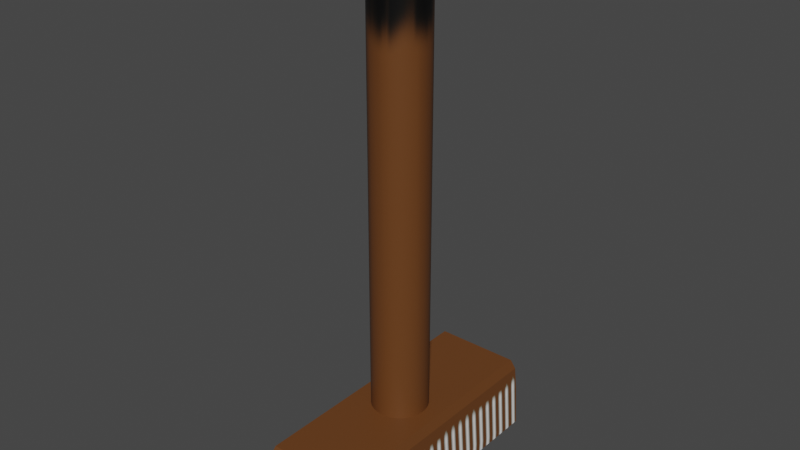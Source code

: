 # Source: broom.blend  (saved by Blender 2.93.20; exported with 4.5.12 LTS)
import bpy
from mathutils import Matrix  # noqa: F401  (used for matrix-valued properties, if any)

bpy.ops.wm.read_factory_settings(use_empty=True)
scene = bpy.context.scene
scene.name = 'Scene'

# ---- collections
col_collection = bpy.data.collections.new('Collection'); scene.collection.children.link(col_collection)

# ---- images (referenced by path relative to the original .blend; pixels are not part of the script)
import os
ASSET_DIR = os.environ.get("B2B_ASSET_DIR", "")  # directory of the original .blend (textures are referenced by path, not embedded)
HERE = os.path.dirname(os.path.abspath(__file__))  # packed textures are extracted next to this script under _unpacked/

def load_image(name, relpath, width, height, colorspace="sRGB"):
    """Load a texture the original file referenced (path relative to the .blend, or extracted next to this script)."""
    p = next((c for c in (os.path.join(HERE, relpath), os.path.join(ASSET_DIR, relpath)) if relpath and os.path.exists(c)), "")
    if p:
        img = bpy.data.images.load(p, check_existing=True)
        img.name = name
    else:  # same state as the original file: an image datablock whose file is absent (Cycles renders it pink)
        img = bpy.data.images.new(name, width, height)
        img.source = "FILE"
        img.filepath = "//" + (relpath or name)
    img.colorspace_settings.name = colorspace
    return img
img_broom_base = load_image('broom_base', '_unpacked/broom_base.fca823ce.png', 2048, 2048, 'sRGB')

# ---- materials (node trees are filled in below, after node groups)
mat_material_001 = bpy.data.materials.new('Material.001')
mat_material_001.use_transparent_shadow = False

# ---- material node trees
mat_material_001.use_nodes = True; mat_material_001.node_tree.nodes.clear()
_N = mat_material_001.node_tree.nodes; _L = mat_material_001.node_tree.links
n0 = _N.new('ShaderNodeBsdfPrincipled'); n0.name = 'Principled BSDF'; n0.location = (10, 300)
n0.distribution = 'GGX'
n0.subsurface_method = 'BURLEY'
n0.inputs[3].default_value = 1.45
n0.inputs[27].default_value = (0.0, 0.0, 0.0, 1.0)
n0.inputs[28].default_value = 1.0
n1 = _N.new('ShaderNodeOutputMaterial'); n1.name = 'Material Output'; n1.location = (300, 300)
n2 = _N.new('ShaderNodeTexImage'); n2.name = 'Image Texture'; n2.location = (-280, 260)
n2.image = img_broom_base
_L.new(n0.outputs[0], n1.inputs[0])
_L.new(n2.outputs[0], n0.inputs[0])
n1.is_active_output = True

# ---- world
world_world = bpy.data.worlds.new('World'); scene.world = world_world
world_world.use_nodes = True; world_world.node_tree.nodes.clear()
_N = world_world.node_tree.nodes; _L = world_world.node_tree.links
n0 = _N.new('ShaderNodeOutputWorld'); n0.name = 'World Output'; n0.location = (300, 300)
n1 = _N.new('ShaderNodeBackground'); n1.name = 'Background'; n1.location = (10, 300)
n1.inputs[0].default_value = (0.05088, 0.05088, 0.05088, 1.0)
_L.new(n1.outputs[0], n0.inputs[0])
n0.is_active_output = True
world_world.color = (0.05088, 0.05088, 0.05088)
world_world.use_sun_shadow = False
world_world.sun_shadow_jitter_overblur = 0.0

# ---- meshes
me_cylinder = bpy.data.meshes.new('Cylinder')
me_cylinder.from_pydata([(1.423e-08, 0.7512, 0.1421), (0.1466, 0.7368, 0.1421), (0.2875, 0.6941, 0.1421), (0.4174, 0.6246, 0.1421), (0.5312, 0.5312, 0.1421), (0.6246, 0.4174, 0.1421), (0.6941, 0.2875, 0.1421), (0.7368, 0.1466, 0.1421), (0.7512, -4.212e-08, 0.1421), (0.7368, -0.1466, 0.1421), (0.6941, -0.2875, 0.1421), (0.6246, -0.4174, 0.1421), (0.5312, -0.5312, 0.1421), (0.4174, -0.6246, 0.1421), (0.2875, -0.6941, 0.1421), (0.1466, -0.7368, 0.1421), (-5.144e-08, -0.7512, 0.1421), (-0.1466, -0.7368, 0.1421), (-0.2875, -0.6941, 0.1421), (-0.4174, -0.6246, 0.1421), (-0.5312, -0.5312, 0.1421), (-0.6246, -0.4174, 0.1421), (-0.6941, -0.2875, 0.1421), (-0.7368, -0.1466, 0.1421), (-0.7512, -3.191e-10, 0.1421), (-0.7368, 0.1466, 0.1421), (-0.6941, 0.2875, 0.1421), (-0.6246, 0.4174, 0.1421), (-0.5312, 0.5312, 0.1421), (-0.4174, 0.6246, 0.1421), (-0.2875, 0.6941, 0.1421), (-0.1466, 0.7368, 0.1421), (-1.293, -3.559, 0.002731), (-1.293, 3.559, 0.002731), (1.293, -3.559, 0.002731), (1.293, 3.559, 0.002731), (-1.271, -3.498, 0.09549), (-1.271, 3.498, 0.09549), (1.271, -3.498, 0.09549), (1.271, 3.498, 0.09549), (-1.14, -3.366, 0.1726), (-1.232, -3.459, 0.1495), (-1.14, 3.366, 0.1726), (-1.232, 3.459, 0.1495), (1.14, -3.366, 0.1726), (1.232, -3.459, 0.1495), (1.14, 3.366, 0.1726), (1.232, 3.459, 0.1495), (0.006608, 0.902, 1.168), (1.423e-08, 0.7512, 1.117), (0.1625, 0.8167, 1.13), (0.1466, 0.7368, 1.117), (0.3187, 0.7693, 1.13), (0.2875, 0.6941, 1.117), (0.4044, 0.6099, 1.161), (0.4174, 0.6246, 1.117), (0.5888, 0.5888, 1.13), (0.5312, 0.5312, 1.117), (0.6924, 0.4626, 1.13), (0.6246, 0.4174, 1.117), (0.7693, 0.3187, 1.13), (0.6941, 0.2875, 1.117), (0.9073, 0.1676, 1.168), (0.7368, 0.1466, 1.117), (0.92, 0.004883, 1.169), (0.7512, -4.212e-08, 1.117), (0.8167, -0.1625, 1.13), (0.7368, -0.1466, 1.117), (0.7693, -0.3187, 1.13), (0.6941, -0.2875, 1.117), (0.6924, -0.4626, 1.169), (0.6246, -0.4174, 1.117), (0.5888, -0.5888, 1.13), (0.5312, -0.5312, 1.117), (0.518, -0.7356, 1.169), (0.4174, -0.6246, 1.117), (0.3187, -0.7693, 1.13), (0.2875, -0.6941, 1.117), (0.1625, -0.8167, 1.13), (0.1466, -0.7368, 1.117), (-5.774e-08, -0.8327, 1.13), (-5.144e-08, -0.7512, 1.117), (-0.1625, -0.8167, 1.169), (-0.1466, -0.7368, 1.117), (-0.3187, -0.7693, 1.13), (-0.2875, -0.6941, 1.117), (-0.4626, -0.6924, 1.13), (-0.4174, -0.6246, 1.117), (-0.5888, -0.5888, 1.13), (-0.5312, -0.5312, 1.117), (-0.6468, -0.4641, 1.158), (-0.6246, -0.4174, 1.117), (-0.7693, -0.3187, 1.13), (-0.6941, -0.2875, 1.117), (-0.8167, -0.1625, 1.13), (-0.7368, -0.1466, 1.117), (-0.8327, -2.34e-09, 1.169), (-0.7512, -3.191e-10, 1.117), (-0.8167, 0.1625, 1.13), (-0.7368, 0.1466, 1.117), (-0.7693, 0.3187, 1.13), (-0.6941, 0.2875, 1.117), (-0.734, 0.512, 1.166), (-0.6246, 0.4174, 1.117), (-0.5888, 0.5888, 1.13), (-0.5312, 0.5312, 1.117), (-0.4626, 0.6924, 1.169), (-0.4174, 0.6246, 1.117), (-0.3187, 0.7693, 1.13), (-0.2875, 0.6941, 1.117), (-0.1625, 0.8167, 1.13), (-0.1466, 0.7368, 1.117), (0.0, -4.47e-08, 1.13)], [], [(31, 111, 49, 0), (2, 53, 55, 3), (3, 55, 57, 4), (4, 57, 59, 5), (5, 59, 61, 6), (6, 61, 63, 7), (7, 63, 65, 8), (8, 65, 67, 9), (9, 67, 69, 10), (10, 69, 71, 11), (11, 71, 73, 12), (12, 73, 75, 13), (13, 75, 77, 14), (14, 77, 79, 15), (15, 79, 81, 16), (16, 81, 83, 17), (17, 83, 85, 18), (18, 85, 87, 19), (19, 87, 89, 20), (20, 89, 91, 21), (21, 91, 93, 22), (22, 93, 95, 23), (23, 95, 97, 24), (24, 97, 99, 25), (25, 99, 101, 26), (26, 101, 103, 27), (27, 103, 105, 28), (28, 105, 107, 29), (29, 107, 109, 30), (30, 109, 111, 31), (0, 49, 51, 1), (1, 51, 53, 2), (0, 1, 2, 3, 4, 5, 6, 7, 8, 9, 10, 11, 12, 13, 14, 15, 16, 17, 18, 19, 20, 21, 22, 23, 24, 25, 26, 27, 28, 29, 30, 31), (43, 47, 39, 37), (35, 39, 38, 34), (32, 36, 37, 33), (33, 35, 34, 32), (33, 37, 39, 35), (46, 42, 40, 44), (47, 45, 38, 39), (41, 43, 37, 36), (34, 38, 36, 32), (40, 42, 43, 41), (42, 46, 47, 43), (46, 44, 45, 47), (44, 40, 41, 45), (45, 41, 36, 38), (51, 49, 48, 50), (53, 51, 50, 52), (55, 53, 52, 54), (57, 55, 54, 56), (59, 57, 56, 58), (61, 59, 58, 60), (63, 61, 60, 62), (65, 63, 62, 64), (67, 65, 64, 66), (69, 67, 66, 68), (71, 69, 68, 70), (73, 71, 70, 72), (75, 73, 72, 74), (77, 75, 74, 76), (79, 77, 76, 78), (81, 79, 78, 80), (83, 81, 80, 82), (85, 83, 82, 84), (87, 85, 84, 86), (89, 87, 86, 88), (91, 89, 88, 90), (93, 91, 90, 92), (95, 93, 92, 94), (97, 95, 94, 96), (99, 97, 96, 98), (101, 99, 98, 100), (103, 101, 100, 102), (105, 103, 102, 104), (107, 105, 104, 106), (109, 107, 106, 108), (111, 109, 108, 110), (49, 111, 110, 48), (112, 94, 92), (112, 110, 108), (112, 62, 60), (112, 78, 76), (112, 86, 84), (48, 110, 112), (112, 100, 98), (112, 68, 66), (100, 112, 102), (68, 112, 70), (112, 90, 88), (112, 58, 56), (112, 82, 80), (52, 50, 112), (82, 112, 84), (54, 52, 112), (78, 112, 80), (50, 48, 112), (112, 108, 106), (112, 76, 74), (112, 106, 104), (112, 74, 72), (102, 112, 104), (70, 112, 72), (112, 98, 96), (112, 66, 64), (94, 112, 96), (62, 112, 64), (90, 112, 92), (58, 112, 60), (86, 112, 88), (54, 112, 56)])
me_cylinder.polygons.foreach_set('use_smooth', [1, 1, 1, 1, 1, 1, 1, 1, 1, 1, 1, 1, 1, 1, 1, 1, 1, 1, 1, 1, 1, 1, 1, 1, 1, 1, 1, 1, 1, 1, 1, 1, 1, 0, 0, 0, 0, 0, 0, 0, 0, 0, 0, 0, 0, 0, 0, 1, 1, 1, 1, 1, 1, 1, 1, 1, 1, 1, 1, 1, 1, 1, 1, 1, 1, 1, 1, 1, 1, 1, 1, 1, 1, 1, 1, 1, 1, 1, 1, 1, 1, 1, 1, 1, 1, 1, 1, 1, 1, 1, 1, 1, 1, 1, 1, 1, 1, 1, 1, 1, 1, 1, 1, 1, 1, 1, 1, 1, 1, 1, 1])
_uv = me_cylinder.uv_layers.new(name='UVMap')
_uv.uv.foreach_set('vector', [0.6303, 0.6385, 0.7486, 0.6385, 0.7486, 0.6647, 0.6303, 0.6647, 0.6303, 0.7161, 0.7486, 0.7161, 0.7486, 0.7394, 0.6303, 0.7394, 0.6303, 0.7394, 0.7486, 0.7394, 0.7486, 0.7597, 0.6303, 0.7597, 0.6303, 0.7653, 0.7486, 0.7653, 0.7486, 0.7856, 0.6303, 0.7856, 0.6303, 0.7856, 0.7486, 0.7856, 0.7486, 0.8089, 0.6303, 0.8089, 0.6303, 0.8089, 0.7486, 0.8089, 0.7486, 0.8341, 0.6303, 0.8341, 0.6303, 0.8341, 0.7486, 0.8341, 0.7486, 0.8603, 0.6303, 0.8603, 0.6303, 0.8603, 0.7486, 0.8603, 0.7486, 0.8865, 0.6303, 0.8865, 0.6303, 0.8865, 0.7486, 0.8865, 0.7486, 0.9117, 0.6303, 0.9117, 0.6303, 0.9117, 0.7486, 0.9117, 0.7486, 0.9349, 0.6303, 0.9349, 0.6303, 0.9349, 0.7486, 0.9349, 0.7486, 0.9552, 0.6303, 0.9552, 0.7565, 0.7653, 0.8748, 0.7653, 0.8748, 0.7856, 0.7565, 0.7856, 0.7565, 0.7856, 0.8748, 0.7856, 0.8748, 0.8089, 0.7565, 0.8089, 0.7565, 0.8089, 0.8748, 0.8089, 0.8748, 0.8341, 0.7565, 0.8341, 0.7565, 0.8341, 0.8748, 0.8341, 0.8748, 0.8603, 0.7565, 0.8603, 0.7565, 0.8603, 0.8748, 0.8603, 0.8748, 0.8865, 0.7565, 0.8865, 0.7565, 0.8865, 0.8748, 0.8865, 0.8748, 0.9117, 0.7565, 0.9117, 0.7565, 0.9117, 0.8748, 0.9117, 0.8748, 0.9349, 0.7565, 0.9349, 0.7565, 0.9349, 0.8748, 0.9349, 0.8748, 0.9552, 0.7565, 0.9552, 0.7565, 0.5698, 0.8748, 0.5698, 0.8748, 0.5901, 0.7565, 0.5901, 0.7565, 0.5901, 0.8748, 0.5901, 0.8748, 0.6133, 0.7565, 0.6133, 0.7565, 0.6133, 0.8748, 0.6133, 0.8748, 0.6385, 0.7565, 0.6385, 0.7565, 0.6385, 0.8748, 0.6385, 0.8748, 0.6647, 0.7565, 0.6647, 0.7565, 0.6647, 0.8748, 0.6647, 0.8748, 0.6909, 0.7565, 0.6909, 0.7565, 0.6909, 0.8748, 0.6909, 0.8748, 0.7161, 0.7565, 0.7161, 0.7565, 0.7161, 0.8748, 0.7161, 0.8748, 0.7394, 0.7565, 0.7394, 0.7565, 0.7394, 0.8748, 0.7394, 0.8748, 0.7597, 0.7565, 0.7597, 0.6303, 0.5698, 0.7486, 0.5698, 0.7486, 0.5901, 0.6303, 0.5901, 0.6303, 0.5901, 0.7486, 0.5901, 0.7486, 0.6133, 0.6303, 0.6133, 0.6303, 0.6133, 0.7486, 0.6133, 0.7486, 0.6385, 0.6303, 0.6385, 0.6303, 0.6647, 0.7486, 0.6647, 0.7486, 0.6909, 0.6303, 0.6909, 0.6303, 0.6909, 0.7486, 0.6909, 0.7486, 0.7161, 0.6303, 0.7161, 0.6348, 0.4695, 0.6303, 0.4437, 0.6303, 0.4174, 0.6348, 0.3915, 0.6436, 0.3672, 0.6565, 0.3453, 0.6729, 0.3267, 0.6921, 0.3121, 0.7135, 0.302, 0.7363, 0.2969, 0.7594, 0.2969, 0.7821, 0.302, 0.8035, 0.3121, 0.8228, 0.3267, 0.8392, 0.3453, 0.852, 0.3672, 0.8609, 0.3915, 0.8654, 0.4174, 0.8654, 0.4437, 0.8609, 0.4695, 0.852, 0.4938, 0.8392, 0.5157, 0.8228, 0.5344, 0.8035, 0.549, 0.7821, 0.5591, 0.7594, 0.5642, 0.7363, 0.5642, 0.7135, 0.5591, 0.6921, 0.549, 0.6729, 0.5344, 0.6565, 0.5157, 0.6436, 0.4938, 0.8749, 0.3602, 0.8749, 0.02917, 0.8794, 0.02396, 0.8794, 0.3654, 0.9778, 0.9649, 0.9669, 0.9649, 0.9669, 0.02534, 0.9778, 0.02534, 0.9529, 0.9649, 0.9419, 0.9649, 0.9419, 0.02534, 0.9529, 0.02534, 0.325, 0.02396, 0.6254, 0.02396, 0.6254, 0.9635, 0.325, 0.9635, 0.8904, 0.3654, 0.8794, 0.3654, 0.8794, 0.02396, 0.8904, 0.02396, 0.03526, 0.04161, 0.3046, 0.04161, 0.3046, 0.9459, 0.03526, 0.9459, 0.9623, 0.9597, 0.9623, 0.03056, 0.9669, 0.02534, 0.9669, 0.9649, 0.9373, 0.9597, 0.9373, 0.03056, 0.9419, 0.02534, 0.9419, 0.9649, 0.9154, 0.3654, 0.9044, 0.3654, 0.9044, 0.02396, 0.9154, 0.02396, 0.3046, 0.9459, 0.3046, 0.04161, 0.311, 0.03432, 0.311, 0.9532, 0.3046, 0.04161, 0.03526, 0.04161, 0.02885, 0.03432, 0.311, 0.03432, 0.03526, 0.04161, 0.03526, 0.9459, 0.02885, 0.9532, 0.02885, 0.03432, 0.03526, 0.9459, 0.3046, 0.9459, 0.311, 0.9532, 0.02885, 0.9532, 0.8998, 0.3602, 0.8998, 0.02917, 0.9044, 0.02396, 0.9044, 0.3654, 0.7486, 0.6909, 0.7486, 0.6647, 0.7516, 0.6652, 0.7516, 0.6905, 0.7486, 0.7161, 0.7486, 0.6909, 0.7516, 0.6914, 0.7516, 0.7157, 0.7486, 0.7394, 0.7486, 0.7161, 0.7516, 0.7165, 0.7516, 0.739, 0.7486, 0.7597, 0.7486, 0.7394, 0.7516, 0.7397, 0.7516, 0.7594, 0.7486, 0.7856, 0.7486, 0.7653, 0.7516, 0.7656, 0.7516, 0.7853, 0.7486, 0.8089, 0.7486, 0.7856, 0.7516, 0.786, 0.7516, 0.8085, 0.7486, 0.8341, 0.7486, 0.8089, 0.7516, 0.8093, 0.7516, 0.8336, 0.7486, 0.8603, 0.7486, 0.8341, 0.7516, 0.8345, 0.7516, 0.8598, 0.7486, 0.8865, 0.7486, 0.8603, 0.7516, 0.8607, 0.7516, 0.886, 0.7486, 0.9117, 0.7486, 0.8865, 0.7516, 0.8869, 0.7516, 0.9112, 0.7486, 0.9349, 0.7486, 0.9117, 0.7516, 0.9121, 0.7516, 0.9345, 0.7486, 0.9552, 0.7486, 0.9349, 0.7516, 0.9352, 0.7516, 0.9549, 0.8748, 0.7856, 0.8748, 0.7653, 0.8778, 0.7656, 0.8778, 0.7853, 0.8748, 0.8089, 0.8748, 0.7856, 0.8778, 0.786, 0.8778, 0.8085, 0.8748, 0.8341, 0.8748, 0.8089, 0.8778, 0.8093, 0.8778, 0.8336, 0.8748, 0.8603, 0.8748, 0.8341, 0.8778, 0.8345, 0.8778, 0.8598, 0.8748, 0.8865, 0.8748, 0.8603, 0.8778, 0.8607, 0.8778, 0.886, 0.8748, 0.9117, 0.8748, 0.8865, 0.8778, 0.8869, 0.8778, 0.9112, 0.8748, 0.9349, 0.8748, 0.9117, 0.8778, 0.9121, 0.8778, 0.9345, 0.8748, 0.9552, 0.8748, 0.9349, 0.8778, 0.9352, 0.8778, 0.9549, 0.8748, 0.5901, 0.8748, 0.5698, 0.8778, 0.5701, 0.8778, 0.5898, 0.8748, 0.6133, 0.8748, 0.5901, 0.8778, 0.5905, 0.8778, 0.6129, 0.8748, 0.6385, 0.8748, 0.6133, 0.8778, 0.6138, 0.8778, 0.6381, 0.8748, 0.6647, 0.8748, 0.6385, 0.8778, 0.639, 0.8778, 0.6643, 0.8748, 0.6909, 0.8748, 0.6647, 0.8778, 0.6652, 0.8778, 0.6905, 0.8748, 0.7161, 0.8748, 0.6909, 0.8778, 0.6914, 0.8778, 0.7157, 0.8748, 0.7394, 0.8748, 0.7161, 0.8778, 0.7165, 0.8778, 0.739, 0.8748, 0.7597, 0.8748, 0.7394, 0.8778, 0.7397, 0.8778, 0.7594, 0.7486, 0.5901, 0.7486, 0.5698, 0.7516, 0.5701, 0.7516, 0.5898, 0.7486, 0.6133, 0.7486, 0.5901, 0.7516, 0.5905, 0.7516, 0.6129, 0.7486, 0.6385, 0.7486, 0.6133, 0.7516, 0.6138, 0.7516, 0.6381, 0.7486, 0.6647, 0.7486, 0.6385, 0.7516, 0.639, 0.7516, 0.6643, 0.7478, 0.1576, 0.7367, 0.02849, 0.759, 0.02849, 0.7478, 0.1576, 0.6342, 0.1703, 0.6342, 0.1449, 0.7478, 0.1576, 0.759, 0.2868, 0.7367, 0.2868, 0.7478, 0.1576, 0.8614, 0.1449, 0.8614, 0.1703, 0.7478, 0.1576, 0.8203, 0.05732, 0.8361, 0.07531, 0.6386, 0.1953, 0.6342, 0.1703, 0.7478, 0.1576, 0.7478, 0.1576, 0.6754, 0.05732, 0.694, 0.04319, 0.7478, 0.1576, 0.8203, 0.2579, 0.8017, 0.2721, 0.6754, 0.05732, 0.7478, 0.1576, 0.6596, 0.07531, 0.8203, 0.2579, 0.7478, 0.1576, 0.8361, 0.2399, 0.7478, 0.1576, 0.781, 0.03345, 0.8017, 0.04319, 0.7478, 0.1576, 0.7147, 0.2818, 0.694, 0.2721, 0.7478, 0.1576, 0.8485, 0.09646, 0.8571, 0.12, 0.6596, 0.2399, 0.6472, 0.2188, 0.7478, 0.1576, 0.8485, 0.09646, 0.7478, 0.1576, 0.8361, 0.07531, 0.6754, 0.2579, 0.6596, 0.2399, 0.7478, 0.1576, 0.8614, 0.1449, 0.7478, 0.1576, 0.8571, 0.12, 0.6472, 0.2188, 0.6386, 0.1953, 0.7478, 0.1576, 0.7478, 0.1576, 0.6342, 0.1449, 0.6386, 0.12, 0.7478, 0.1576, 0.8614, 0.1703, 0.8571, 0.1953, 0.7478, 0.1576, 0.6386, 0.12, 0.6472, 0.09646, 0.7478, 0.1576, 0.8571, 0.1953, 0.8485, 0.2188, 0.6596, 0.07531, 0.7478, 0.1576, 0.6472, 0.09646, 0.8361, 0.2399, 0.7478, 0.1576, 0.8485, 0.2188, 0.7478, 0.1576, 0.694, 0.04319, 0.7147, 0.03345, 0.7478, 0.1576, 0.8017, 0.2721, 0.781, 0.2818, 0.7367, 0.02849, 0.7478, 0.1576, 0.7147, 0.03345, 0.759, 0.2868, 0.7478, 0.1576, 0.781, 0.2818, 0.781, 0.03345, 0.7478, 0.1576, 0.759, 0.02849, 0.7147, 0.2818, 0.7478, 0.1576, 0.7367, 0.2868, 0.8203, 0.05732, 0.7478, 0.1576, 0.8017, 0.04319, 0.6754, 0.2579, 0.7478, 0.1576, 0.694, 0.2721])
me_cylinder.materials.append(mat_material_001)
me_cylinder.use_remesh_fix_poles = True
me_cylinder.use_remesh_preserve_attributes = False
me_cylinder.use_paint_bone_selection = False
me_cylinder.use_paint_mask = True
me_cylinder.update()

# ---- objects
ob_cylinder = bpy.data.objects.new('Cylinder', me_cylinder)

# ---- transforms, parenting, visibility, modifiers, constraints
ob_cylinder.location = (0.0, 0.0, -2.384e-07)
ob_cylinder.scale = (0.2747, 0.2747, 3.388)

# ---- collection membership
col_collection.objects.link(ob_cylinder)

# ---- scene / render settings (as saved in the file)
scene.frame_start = 1; scene.frame_end = 250; scene.frame_set(1)
scene.render.engine = 'BLENDER_EEVEE_NEXT'
scene.cycles.use_denoising = False
scene.cycles.samples = 128
scene.cycles.sampling_pattern = 'TABULATED_SOBOL'
scene.cycles.use_adaptive_sampling = False
scene.cycles.use_light_tree = False
scene.view_settings.view_transform = 'Filmic'
bpy.context.view_layer.update()

# ---- added for rendering (the .blend has no active camera and no usable light): camera, sun
cam_auto = bpy.data.cameras.new('AutoCamera')
cam_auto.lens = 50.0
cam_auto.sensor_width = 36.0
cam_auto.clip_end = 1000.0
ob_auto_camera = bpy.data.objects.new('AutoCamera', cam_auto)
scene.collection.objects.link(ob_auto_camera)
ob_auto_camera.location = (4.13083, -4.957, 5.28918)
ob_auto_camera.rotation_euler = (1.09748, -7.21219e-08, 0.694738)
scene.camera = ob_auto_camera
light_auto_sun = bpy.data.lights.new('AutoSun', 'SUN')
light_auto_sun.energy = 3.0
light_auto_sun.angle = 0.0523599
ob_auto_sun = bpy.data.objects.new('AutoSun', light_auto_sun)
scene.collection.objects.link(ob_auto_sun)
ob_auto_sun.rotation_euler = (0.872665, 0.174533, 0.523599)
bpy.context.view_layer.update()
